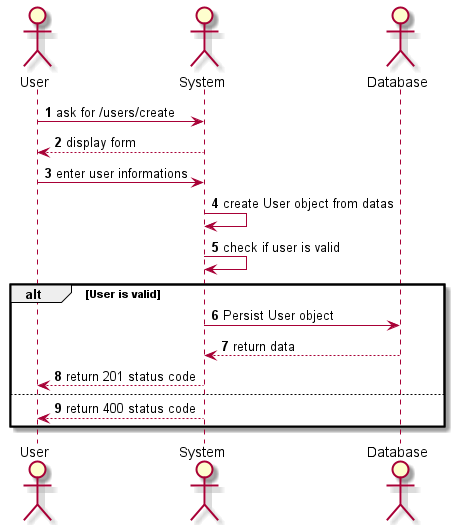

The diagram above was rendered by PlantUML. Its source (embedded in the PNG):
@startuml
'https://plantuml.com/sequence-diagram

autonumber

actor "User" as user
actor System                as system
actor Database              as db

user  -> system  : ask for /users/create
system --> user : display form
user -> system : enter user informations
system -> system  : create User object from datas
system -> system  : check if user is valid
alt User is valid
    system -> db      : Persist User object
    system <-- db     : return data
    user  <-- system : return 201 status code
else
    user  <-- system : return 400 status code
end
@enduml